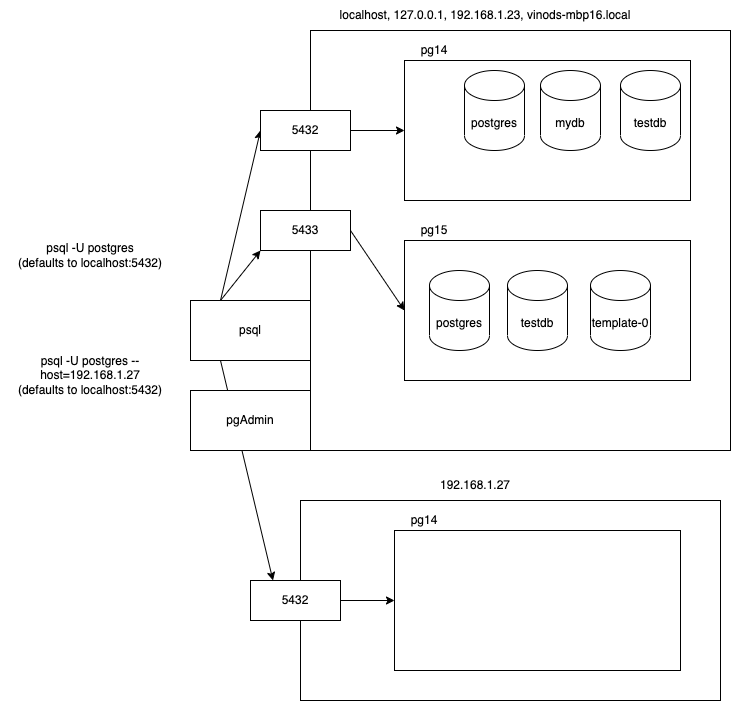

The diagram above was exported from draw.io. Its source (the exported page's mxGraphModel, read from the mxfile embedded in the PNG):
<mxGraphModel dx="1199" dy="589" grid="1" gridSize="10" guides="1" tooltips="1" connect="1" arrows="1" fold="1" page="1" pageScale="1" pageWidth="827" pageHeight="1169" math="0" shadow="0">
  <root>
    <mxCell id="0" />
    <mxCell id="1" parent="0" />
    <mxCell id="2" value="" style="rounded=0;whiteSpace=wrap;html=1;" vertex="1" parent="1">
      <mxGeometry x="320" y="90" width="420" height="420" as="geometry" />
    </mxCell>
    <mxCell id="16" style="edgeStyle=none;html=1;exitX=0.25;exitY=0;exitDx=0;exitDy=0;entryX=0;entryY=0.5;entryDx=0;entryDy=0;" edge="1" parent="1" source="3" target="10">
      <mxGeometry relative="1" as="geometry" />
    </mxCell>
    <mxCell id="17" style="edgeStyle=none;html=1;exitX=0.25;exitY=0;exitDx=0;exitDy=0;entryX=0;entryY=1;entryDx=0;entryDy=0;" edge="1" parent="1" source="3" target="12">
      <mxGeometry relative="1" as="geometry" />
    </mxCell>
    <mxCell id="32" style="edgeStyle=none;html=1;exitX=0.25;exitY=1;exitDx=0;exitDy=0;entryX=0.25;entryY=0;entryDx=0;entryDy=0;" edge="1" parent="1" source="3" target="29">
      <mxGeometry relative="1" as="geometry" />
    </mxCell>
    <mxCell id="3" value="psql" style="rounded=0;whiteSpace=wrap;html=1;" vertex="1" parent="1">
      <mxGeometry x="200" y="360" width="120" height="60" as="geometry" />
    </mxCell>
    <mxCell id="4" value="pgAdmin" style="rounded=0;whiteSpace=wrap;html=1;" vertex="1" parent="1">
      <mxGeometry x="200" y="450" width="120" height="60" as="geometry" />
    </mxCell>
    <mxCell id="5" value="" style="rounded=0;whiteSpace=wrap;html=1;" vertex="1" parent="1">
      <mxGeometry x="414" y="120" width="286" height="140" as="geometry" />
    </mxCell>
    <mxCell id="6" value="" style="rounded=0;whiteSpace=wrap;html=1;" vertex="1" parent="1">
      <mxGeometry x="414" y="300" width="286" height="140" as="geometry" />
    </mxCell>
    <mxCell id="7" value="localhost, 127.0.0.1, 192.168.1.23, vinods-mbp16.local" style="text;html=1;strokeColor=none;fillColor=none;align=center;verticalAlign=middle;whiteSpace=wrap;rounded=0;" vertex="1" parent="1">
      <mxGeometry x="320" y="60" width="350" height="30" as="geometry" />
    </mxCell>
    <mxCell id="8" value="pg14" style="text;html=1;strokeColor=none;fillColor=none;align=center;verticalAlign=middle;whiteSpace=wrap;rounded=0;" vertex="1" parent="1">
      <mxGeometry x="414" y="100" width="60" height="20" as="geometry" />
    </mxCell>
    <mxCell id="9" value="pg15" style="text;html=1;strokeColor=none;fillColor=none;align=center;verticalAlign=middle;whiteSpace=wrap;rounded=0;" vertex="1" parent="1">
      <mxGeometry x="414" y="280" width="60" height="20" as="geometry" />
    </mxCell>
    <mxCell id="11" style="edgeStyle=none;html=1;exitX=1;exitY=0.5;exitDx=0;exitDy=0;entryX=0;entryY=0.5;entryDx=0;entryDy=0;" edge="1" parent="1" source="10" target="5">
      <mxGeometry relative="1" as="geometry" />
    </mxCell>
    <mxCell id="10" value="5432" style="rounded=0;whiteSpace=wrap;html=1;" vertex="1" parent="1">
      <mxGeometry x="270" y="170" width="90" height="40" as="geometry" />
    </mxCell>
    <mxCell id="13" style="edgeStyle=none;html=1;exitX=1;exitY=0.5;exitDx=0;exitDy=0;entryX=0;entryY=0.5;entryDx=0;entryDy=0;" edge="1" parent="1" source="12" target="6">
      <mxGeometry relative="1" as="geometry" />
    </mxCell>
    <mxCell id="12" value="5433" style="rounded=0;whiteSpace=wrap;html=1;" vertex="1" parent="1">
      <mxGeometry x="270" y="270" width="90" height="40" as="geometry" />
    </mxCell>
    <mxCell id="14" value="psql -U postgres&lt;br&gt;(defaults to localhost:5432)" style="text;html=1;strokeColor=none;fillColor=none;align=center;verticalAlign=middle;whiteSpace=wrap;rounded=0;" vertex="1" parent="1">
      <mxGeometry x="10" y="300" width="180" height="30" as="geometry" />
    </mxCell>
    <mxCell id="15" value="psql -U postgres --host=192.168.1.27&lt;br&gt;(defaults to localhost:5432)" style="text;html=1;strokeColor=none;fillColor=none;align=center;verticalAlign=middle;whiteSpace=wrap;rounded=0;" vertex="1" parent="1">
      <mxGeometry x="10" y="420" width="180" height="30" as="geometry" />
    </mxCell>
    <mxCell id="18" value="" style="rounded=0;whiteSpace=wrap;html=1;" vertex="1" parent="1">
      <mxGeometry x="310" y="560" width="420" height="200" as="geometry" />
    </mxCell>
    <mxCell id="23" value="" style="rounded=0;whiteSpace=wrap;html=1;" vertex="1" parent="1">
      <mxGeometry x="404" y="590" width="286" height="140" as="geometry" />
    </mxCell>
    <mxCell id="25" value="192.168.1.27" style="text;html=1;strokeColor=none;fillColor=none;align=center;verticalAlign=middle;whiteSpace=wrap;rounded=0;" vertex="1" parent="1">
      <mxGeometry x="310" y="530" width="350" height="30" as="geometry" />
    </mxCell>
    <mxCell id="26" value="pg14" style="text;html=1;strokeColor=none;fillColor=none;align=center;verticalAlign=middle;whiteSpace=wrap;rounded=0;" vertex="1" parent="1">
      <mxGeometry x="404" y="570" width="60" height="20" as="geometry" />
    </mxCell>
    <mxCell id="28" style="edgeStyle=none;html=1;exitX=1;exitY=0.5;exitDx=0;exitDy=0;entryX=0;entryY=0.5;entryDx=0;entryDy=0;" edge="1" source="29" target="23" parent="1">
      <mxGeometry relative="1" as="geometry" />
    </mxCell>
    <mxCell id="29" value="5432" style="rounded=0;whiteSpace=wrap;html=1;" vertex="1" parent="1">
      <mxGeometry x="260" y="640" width="90" height="40" as="geometry" />
    </mxCell>
    <mxCell id="33" value="postgres" style="shape=cylinder3;whiteSpace=wrap;html=1;boundedLbl=1;backgroundOutline=1;size=15;" vertex="1" parent="1">
      <mxGeometry x="474" y="130" width="60" height="80" as="geometry" />
    </mxCell>
    <mxCell id="34" value="mydb" style="shape=cylinder3;whiteSpace=wrap;html=1;boundedLbl=1;backgroundOutline=1;size=15;" vertex="1" parent="1">
      <mxGeometry x="550" y="130" width="60" height="80" as="geometry" />
    </mxCell>
    <mxCell id="35" value="testdb" style="shape=cylinder3;whiteSpace=wrap;html=1;boundedLbl=1;backgroundOutline=1;size=15;" vertex="1" parent="1">
      <mxGeometry x="630" y="130" width="60" height="80" as="geometry" />
    </mxCell>
    <mxCell id="36" value="postgres" style="shape=cylinder3;whiteSpace=wrap;html=1;boundedLbl=1;backgroundOutline=1;size=15;" vertex="1" parent="1">
      <mxGeometry x="439" y="330" width="60" height="80" as="geometry" />
    </mxCell>
    <mxCell id="37" value="testdb" style="shape=cylinder3;whiteSpace=wrap;html=1;boundedLbl=1;backgroundOutline=1;size=15;" vertex="1" parent="1">
      <mxGeometry x="517" y="330" width="60" height="80" as="geometry" />
    </mxCell>
    <mxCell id="38" value="template-0" style="shape=cylinder3;whiteSpace=wrap;html=1;boundedLbl=1;backgroundOutline=1;size=15;" vertex="1" parent="1">
      <mxGeometry x="600" y="330" width="60" height="80" as="geometry" />
    </mxCell>
  </root>
</mxGraphModel>